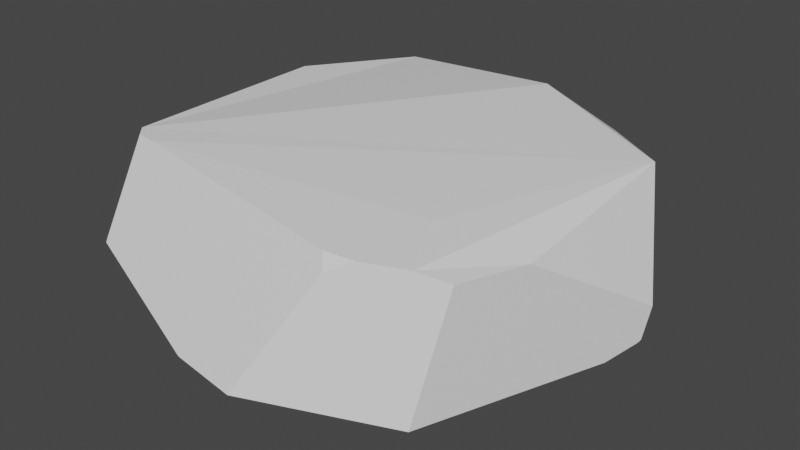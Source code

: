 # Source: riverRock3.blend  (saved by Blender 2.93.20; exported with 4.5.12 LTS)
import bpy
from mathutils import Matrix  # noqa: F401  (used for matrix-valued properties, if any)

bpy.ops.wm.read_factory_settings(use_empty=True)
scene = bpy.context.scene
scene.name = 'Scene'

# ---- collections
col_collection = bpy.data.collections.new('Collection'); scene.collection.children.link(col_collection)

# ---- materials (node trees are filled in below, after node groups)
mat_material = bpy.data.materials.new('Material')
mat_material.alpha_threshold = 0.0
mat_material.use_transparent_shadow = False
mat_material.line_color = (0.0, 0.0, 0.0, 1.0)

# ---- material node trees
mat_material.use_nodes = True; mat_material.node_tree.nodes.clear()
_N = mat_material.node_tree.nodes; _L = mat_material.node_tree.links
n0 = _N.new('ShaderNodeOutputMaterial'); n0.name = 'Material Output'; n0.location = (300, 300)
n1 = _N.new('ShaderNodeBsdfPrincipled'); n1.name = 'Principled BSDF'; n1.location = (10, 300)
n1.distribution = 'GGX'
n1.subsurface_method = 'BURLEY'
n1.inputs[2].default_value = 0.4
n1.inputs[3].default_value = 1.45
n1.inputs[27].default_value = (0.0, 0.0, 0.0, 1.0)
n1.inputs[28].default_value = 1.0
_L.new(n1.outputs[0], n0.inputs[0])
n0.is_active_output = True

# ---- world
world_world = bpy.data.worlds.new('World'); scene.world = world_world
world_world.use_nodes = True; world_world.node_tree.nodes.clear()
_N = world_world.node_tree.nodes; _L = world_world.node_tree.links
n0 = _N.new('ShaderNodeOutputWorld'); n0.name = 'World Output'; n0.location = (300, 300)
n1 = _N.new('ShaderNodeBackground'); n1.name = 'Background'; n1.location = (10, 300)
n1.inputs[0].default_value = (0.05088, 0.05088, 0.05088, 1.0)
_L.new(n1.outputs[0], n0.inputs[0])
n0.is_active_output = True
world_world.color = (0.05088, 0.05088, 0.05088)
world_world.use_sun_shadow = False
world_world.sun_shadow_jitter_overblur = 0.0

# ---- meshes
me_cube = bpy.data.meshes.new('Cube')
me_cube.from_pydata([(1.418, 0.2667, 0.04137), (1.316, 0.2625, -0.008071), (-0.5874, 0.8098, 0.07133), (-0.3184, -1.318, 0.01947), (-0.3125, -1.304, 0.01154), (1.41, 0.3062, 0.04967), (1.418, 0.2509, 0.03963), (1.424, 0.2665, 0.04694), (1.345, 0.06324, -0.0138), (1.428, 0.2761, 0.05483), (0.9273, -1.013, -0.02479), (-0.3767, 0.9347, 0.06694), (1.149, 0.585, 0.005432), (1.25, 0.5984, 0.06107), (-0.6186, 0.8061, 0.07928), (-0.6633, 0.7301, 0.07208), (1.013, -0.7993, 0.7086), (0.829, -0.8703, 0.745), (0.8586, 0.8496, 0.8942), (1.221, 0.6339, 0.881), (0.666, -0.5169, 0.8082), (-0.7842, -0.7481, 0.04119), (-1.094, 0.1081, 0.1988), (-0.7936, 0.5203, 0.07164), (-0.4768, 0.9878, 0.1204), (-0.5243, 0.9889, 0.1348), (-0.7391, 1.079, 0.9144), (0.2717, 1.066, 0.9681), (0.5789, -0.9772, 0.7515), (-0.3199, -1.339, 0.02973), (0.07477, -1.375, -0.003639), (-0.3353, -1.336, 0.03374), (0.08067, -1.375, -0.003854), (-0.974, -0.8763, 0.8981), (-1.081, -0.8679, 0.9045), (0.4044, -1.011, 0.7616), (0.4419, -1.054, 0.679), (-1.138, -0.8069, 0.9088), (-1.128, 0.4599, 0.9276), (-1.099, 0.1037, 0.2066), (-1.099, 0.06022, 0.2003), (-1.106, -0.7246, 0.1869), (-1.117, -1.136, 0.3601), (-1.116, -1.146, 0.3406), (1.447, 0.3242, 0.244), (1.164, -0.4114, 0.7032)], [], [(24, 11, 2, 14, 25), (14, 2, 15), (30, 29, 3, 4), (12, 13, 5, 0, 1), (5, 9, 7, 0), (1, 0, 6, 8), (0, 7, 6), (27, 18, 13, 12, 11, 24), (45, 44, 19), (43, 42, 37, 38, 39, 40, 41), (25, 26, 27, 24), (35, 28, 17, 20, 33), (40, 39, 22), (42, 34, 37), (35, 36, 28), (38, 37, 34, 33, 20, 19, 18, 27, 26), (10, 16, 17, 28, 36, 32), (43, 41, 21, 4, 3, 31), (10, 32, 30, 4, 21, 23, 15, 2, 11, 12, 1, 8), (3, 29, 31), (32, 36, 35, 33, 34, 42, 43, 31, 29, 30), (21, 41, 40, 22, 23), (26, 25, 14, 15, 23, 22, 39, 38), (20, 17, 16, 45, 19), (18, 19, 44, 9, 5, 13), (6, 7, 9, 44, 45, 16, 10, 8)])
_uv = me_cube.uv_layers.new(name='UVMap')
_uv.uv.foreach_set('vector', [0.2037, 0.5286, 0.2179, 0.5375, 0.1978, 0.55, 0.1945, 0.55, 0.198, 0.5276, 0.1945, 0.55, 0.1978, 0.55, 0.1913, 0.5579, 0.4181, 0.8586, 0.4127, 0.9, 0.4091, 0.9, 0.4066, 0.8995, 0.3873, 0.56, 0.4066, 0.5612, 0.425, 0.5957, 0.425, 0.6, 0.4074, 0.6, 0.425, 0.5957, 0.4277, 0.5989, 0.4263, 0.6, 0.425, 0.6, 0.4074, 0.6, 0.425, 0.6, 0.425, 0.6016, 0.4132, 0.6209, 0.425, 0.6, 0.4263, 0.6, 0.425, 0.6016, 0.5653, 0.4901, 0.5682, 0.5, 0.4066, 0.5612, 0.3873, 0.56, 0.2179, 0.5375, 0.2037, 0.5286, 0.5724, 0.682, 0.465, 0.5917, 0.5685, 0.5067, 0.4422, 0.2041, 0.4463, 0.2114, 0.5613, 0.4237, 0.5301, 0.2038, 0.2199, 0.5305, 0.2222, 0.5212, 0.3075, 0.3712, 0.198, 0.5276, 0.5286, 0.2778, 0.5653, 0.4901, 0.2037, 0.5286, 0.5796, 0.7881, 0.5818, 0.7886, 0.5857, 0.7567, 0.5851, 0.6913, 0.5656, 0.5101, 0.2222, 0.5212, 0.2199, 0.5305, 0.2164, 0.5353, 0.4463, 0.2114, 0.5636, 0.4776, 0.5613, 0.4237, 0.5796, 0.7881, 0.5647, 0.8053, 0.5818, 0.7886, 0.5301, 0.2038, 0.5613, 0.4237, 0.5636, 0.4776, 0.5656, 0.5101, 0.5851, 0.6913, 0.5685, 0.5067, 0.5682, 0.5, 0.5653, 0.4901, 0.5286, 0.2778, 0.409, 0.7546, 0.581, 0.731, 0.5857, 0.7567, 0.5818, 0.7886, 0.5647, 0.8053, 0.4182, 0.8579, 0.4422, 0.2041, 0.3075, 0.3712, 0.2407, 0.7606, 0.4066, 0.8995, 0.4091, 0.9, 0.4129, 0.9017, 0.409, 0.7546, 0.4182, 0.8579, 0.4181, 0.8586, 0.4066, 0.8995, 0.2407, 0.7606, 0.179, 0.5796, 0.1913, 0.5579, 0.1978, 0.55, 0.2179, 0.5375, 0.3873, 0.56, 0.4074, 0.6, 0.4132, 0.6209, 0.4091, 0.9, 0.4127, 0.9, 0.4129, 0.9017, 0.4182, 0.8579, 0.5647, 0.8053, 0.5796, 0.7881, 0.5656, 0.5101, 0.5636, 0.4776, 0.4463, 0.2114, 0.4422, 0.2041, 0.4129, 0.9017, 0.4127, 0.9, 0.4181, 0.8586, 0.2407, 0.7606, 0.3075, 0.3712, 0.2227, 0.5199, 0.2164, 0.5353, 0.179, 0.5796, 0.5286, 0.2778, 0.198, 0.5276, 0.1945, 0.55, 0.1913, 0.5579, 0.179, 0.5796, 0.2164, 0.5353, 0.2199, 0.5305, 0.5301, 0.2038, 0.5851, 0.6913, 0.5857, 0.7567, 0.581, 0.731, 0.5724, 0.682, 0.5685, 0.5067, 0.5682, 0.5, 0.5685, 0.5067, 0.465, 0.5917, 0.4277, 0.5989, 0.425, 0.5957, 0.4066, 0.5612, 0.425, 0.6016, 0.4263, 0.6, 0.4277, 0.5989, 0.465, 0.5917, 0.5724, 0.682, 0.581, 0.731, 0.409, 0.7546, 0.4132, 0.6209])
me_cube.materials.append(mat_material)
me_cube.use_remesh_preserve_volume = False
me_cube.use_remesh_preserve_attributes = False
me_cube.use_mirror_vertex_groups = False
me_cube.update()

# ---- objects
ob_cube = bpy.data.objects.new('Cube', me_cube)

# ---- transforms, parenting, visibility, modifiers, constraints
ob_cube.location = (0.0, 0.0, 0.0)
ob_cube.lock_rotations_4d = False
ob_cube.empty_display_type = 'ARROWS'
ob_cube.lineart.crease_threshold = 0.0

# ---- collection membership
col_collection.objects.link(ob_cube)

# ---- scene / render settings (as saved in the file)
scene.frame_start = 1; scene.frame_end = 250; scene.frame_set(1)
scene.render.engine = 'BLENDER_EEVEE_NEXT'
scene.cycles.use_denoising = False
scene.cycles.samples = 128
scene.cycles.sampling_pattern = 'TABULATED_SOBOL'
scene.cycles.use_adaptive_sampling = False
scene.cycles.use_light_tree = False
scene.view_settings.view_transform = 'Filmic'
bpy.context.view_layer.update()

# ---- added for rendering (the .blend has no active camera and no usable light): camera, sun
cam_auto = bpy.data.cameras.new('AutoCamera')
cam_auto.lens = 50.0
cam_auto.sensor_width = 36.0
cam_auto.clip_end = 1000.0
ob_auto_camera = bpy.data.objects.new('AutoCamera', cam_auto)
scene.collection.objects.link(ob_auto_camera)
ob_auto_camera.location = (3.57806, -4.25647, 3.21056)
ob_auto_camera.rotation_euler = (1.09748, -7.21219e-08, 0.694738)
scene.camera = ob_auto_camera
light_auto_sun = bpy.data.lights.new('AutoSun', 'SUN')
light_auto_sun.energy = 3.0
light_auto_sun.angle = 0.0523599
ob_auto_sun = bpy.data.objects.new('AutoSun', light_auto_sun)
scene.collection.objects.link(ob_auto_sun)
ob_auto_sun.rotation_euler = (0.872665, 0.174533, 0.523599)
bpy.context.view_layer.update()
